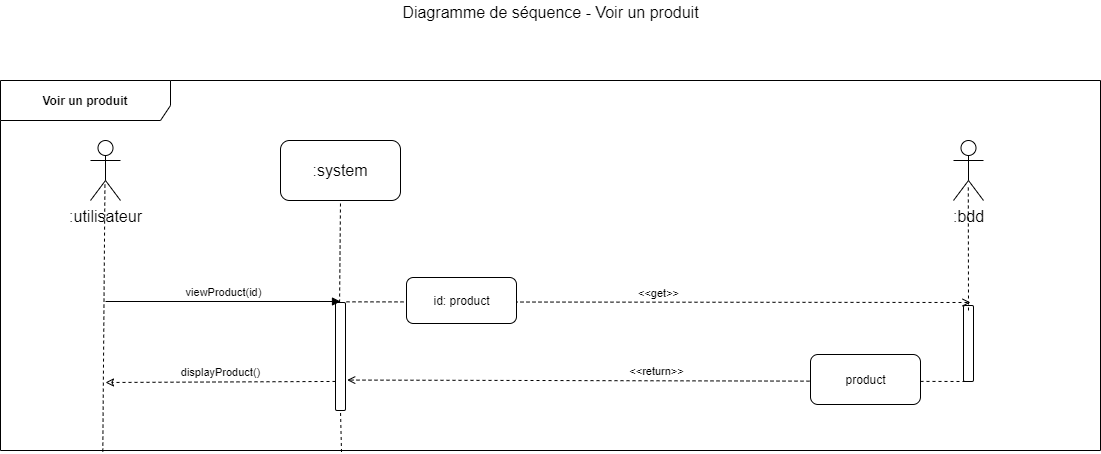

The diagram above was exported from draw.io. Its source (the exported page's mxGraphModel, read from the mxfile embedded in the PNG):
<mxGraphModel dx="1422" dy="713" grid="1" gridSize="10" guides="1" tooltips="1" connect="1" arrows="1" fold="1" page="1" pageScale="1" pageWidth="1169" pageHeight="827" math="0" shadow="0">
  <root>
    <mxCell id="0" />
    <mxCell id="1" parent="0" />
    <mxCell id="Zn5r9EZrdUr86XTQLXBg-1" value="Voir un produit" style="shape=umlFrame;whiteSpace=wrap;html=1;width=170;height=40;fontStyle=1;labelBackgroundColor=#ffffff;labelBorderColor=none;gradientColor=none;swimlaneFillColor=none;shadow=0;strokeColor=#000000;" parent="1" vertex="1">
      <mxGeometry x="50" y="140" width="1100" height="370" as="geometry" />
    </mxCell>
    <mxCell id="Zn5r9EZrdUr86XTQLXBg-2" value="Diagramme de séquence - Voir un produit" style="text;html=1;resizable=0;points=[];autosize=1;align=center;verticalAlign=top;spacingTop=-4;fontSize=16;" parent="1" vertex="1">
      <mxGeometry x="445" y="60" width="310" height="20" as="geometry" />
    </mxCell>
    <mxCell id="Zn5r9EZrdUr86XTQLXBg-3" value=":utilisateur" style="shape=umlActor;verticalLabelPosition=bottom;labelBackgroundColor=#ffffff;verticalAlign=top;html=1;shadow=0;strokeColor=#000000;gradientColor=none;fontSize=16;align=center;" parent="1" vertex="1">
      <mxGeometry x="140" y="200" width="30" height="60" as="geometry" />
    </mxCell>
    <mxCell id="Zn5r9EZrdUr86XTQLXBg-4" value=":system" style="rounded=1;whiteSpace=wrap;html=1;shadow=0;labelBackgroundColor=#ffffff;strokeColor=#000000;gradientColor=none;fontSize=16;align=center;" parent="1" vertex="1">
      <mxGeometry x="330" y="200" width="120" height="60" as="geometry" />
    </mxCell>
    <mxCell id="Zn5r9EZrdUr86XTQLXBg-5" value="" style="endArrow=none;dashed=1;html=1;fontSize=16;entryX=0.482;entryY=0.683;entryDx=0;entryDy=0;entryPerimeter=0;exitX=0.093;exitY=1.003;exitDx=0;exitDy=0;exitPerimeter=0;" parent="1" source="Zn5r9EZrdUr86XTQLXBg-1" target="Zn5r9EZrdUr86XTQLXBg-3" edge="1">
      <mxGeometry width="50" height="50" relative="1" as="geometry">
        <mxPoint x="154" y="602" as="sourcePoint" />
        <mxPoint x="100" y="620" as="targetPoint" />
      </mxGeometry>
    </mxCell>
    <mxCell id="Zn5r9EZrdUr86XTQLXBg-6" value="" style="endArrow=none;dashed=1;html=1;fontSize=16;entryX=0.5;entryY=1;entryDx=0;entryDy=0;exitX=0.31;exitY=1;exitDx=0;exitDy=0;exitPerimeter=0;" parent="1" source="Zn5r9EZrdUr86XTQLXBg-10" target="Zn5r9EZrdUr86XTQLXBg-4" edge="1">
      <mxGeometry width="50" height="50" relative="1" as="geometry">
        <mxPoint x="161.20000000000005" y="652.8800000000001" as="sourcePoint" />
        <mxPoint x="390" y="301" as="targetPoint" />
      </mxGeometry>
    </mxCell>
    <mxCell id="Zn5r9EZrdUr86XTQLXBg-7" value=":bdd" style="shape=umlActor;verticalLabelPosition=bottom;labelBackgroundColor=#ffffff;verticalAlign=top;html=1;shadow=0;strokeColor=#000000;gradientColor=none;fontSize=16;align=center;" parent="1" vertex="1">
      <mxGeometry x="1003" y="200" width="30" height="60" as="geometry" />
    </mxCell>
    <mxCell id="Zn5r9EZrdUr86XTQLXBg-10" value="" style="html=1;points=[];perimeter=orthogonalPerimeter;rounded=1;gradientColor=none;" parent="1" vertex="1">
      <mxGeometry x="385" y="362" width="10" height="108" as="geometry" />
    </mxCell>
    <mxCell id="Zn5r9EZrdUr86XTQLXBg-11" value="" style="endArrow=none;dashed=1;html=1;fontSize=16;entryX=0.5;entryY=1;entryDx=0;entryDy=0;exitX=0.31;exitY=1.004;exitDx=0;exitDy=0;exitPerimeter=0;" parent="1" source="Zn5r9EZrdUr86XTQLXBg-1" target="Zn5r9EZrdUr86XTQLXBg-10" edge="1">
      <mxGeometry width="50" height="50" relative="1" as="geometry">
        <mxPoint x="390" y="520" as="sourcePoint" />
        <mxPoint x="390" y="260" as="targetPoint" />
      </mxGeometry>
    </mxCell>
    <mxCell id="Zn5r9EZrdUr86XTQLXBg-12" value="viewProduct(id)" style="html=1;verticalAlign=bottom;endArrow=block;fontSize=11;" parent="1" edge="1">
      <mxGeometry width="80" relative="1" as="geometry">
        <mxPoint x="155" y="361" as="sourcePoint" />
        <mxPoint x="390" y="361" as="targetPoint" />
      </mxGeometry>
    </mxCell>
    <mxCell id="Zn5r9EZrdUr86XTQLXBg-13" value="" style="html=1;points=[];perimeter=orthogonalPerimeter;rounded=1;gradientColor=none;" parent="1" vertex="1">
      <mxGeometry x="1013" y="365" width="10" height="76" as="geometry" />
    </mxCell>
    <mxCell id="Zn5r9EZrdUr86XTQLXBg-14" value="&amp;lt;&amp;lt;get&amp;gt;&amp;gt;" style="html=1;verticalAlign=bottom;endArrow=open;fontSize=11;dashed=1;endFill=0;exitX=1.1;exitY=-0.006;exitDx=0;exitDy=0;exitPerimeter=0;" parent="1" source="Zn5r9EZrdUr86XTQLXBg-10" edge="1">
      <mxGeometry width="80" relative="1" as="geometry">
        <mxPoint x="660" y="361.5" as="sourcePoint" />
        <mxPoint x="1020" y="362" as="targetPoint" />
      </mxGeometry>
    </mxCell>
    <mxCell id="Zn5r9EZrdUr86XTQLXBg-15" value="&amp;lt;&amp;lt;return&amp;gt;&amp;gt;" style="html=1;verticalAlign=bottom;endArrow=open;fontSize=11;dashed=1;endFill=0;entryX=1.168;entryY=0.713;entryDx=0;entryDy=0;entryPerimeter=0;exitX=0.146;exitY=0.999;exitDx=0;exitDy=0;exitPerimeter=0;" parent="1" edge="1">
      <mxGeometry width="80" relative="1" as="geometry">
        <mxPoint x="1015" y="441" as="sourcePoint" />
        <mxPoint x="396.68000000000006" y="439.55999999999995" as="targetPoint" />
      </mxGeometry>
    </mxCell>
    <mxCell id="Zn5r9EZrdUr86XTQLXBg-16" value="displayProduct()" style="html=1;verticalAlign=bottom;endArrow=classic;fontSize=11;exitX=0;exitY=0.731;exitDx=0;exitDy=0;exitPerimeter=0;dashed=1;endFill=0;" parent="1" source="Zn5r9EZrdUr86XTQLXBg-10" edge="1">
      <mxGeometry width="80" relative="1" as="geometry">
        <mxPoint x="165" y="371" as="sourcePoint" />
        <mxPoint x="155" y="442" as="targetPoint" />
      </mxGeometry>
    </mxCell>
    <mxCell id="Zn5r9EZrdUr86XTQLXBg-17" value="" style="endArrow=none;dashed=1;html=1;fontSize=16;entryX=0.493;entryY=0.739;entryDx=0;entryDy=0;entryPerimeter=0;" parent="1" target="Zn5r9EZrdUr86XTQLXBg-7" edge="1">
      <mxGeometry width="50" height="50" relative="1" as="geometry">
        <mxPoint x="1018" y="370" as="sourcePoint" />
        <mxPoint x="400" y="270" as="targetPoint" />
      </mxGeometry>
    </mxCell>
    <mxCell id="i0hAY6XFoNdhXriC5eX2-1" value="product" style="html=1;gradientColor=none;rounded=1;" parent="1" vertex="1">
      <mxGeometry x="860" y="414.004117647059" width="110" height="50" as="geometry" />
    </mxCell>
    <mxCell id="i0hAY6XFoNdhXriC5eX2-2" value="id: product" style="html=1;gradientColor=none;rounded=1;" parent="1" vertex="1">
      <mxGeometry x="456" y="337" width="110" height="46" as="geometry" />
    </mxCell>
  </root>
</mxGraphModel>